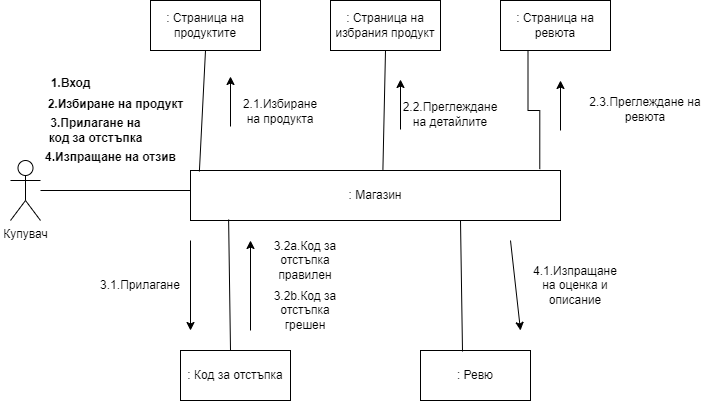

The diagram above was exported from draw.io. Its source (the exported page's mxGraphModel, read from the mxfile embedded in the PNG):
<mxGraphModel dx="1050" dy="581" grid="1" gridSize="10" guides="1" tooltips="1" connect="1" arrows="1" fold="1" page="1" pageScale="1" pageWidth="827" pageHeight="1169" math="0" shadow="0">
  <root>
    <mxCell id="0" />
    <mxCell id="1" parent="0" />
    <mxCell id="ry_oCP0eeZcFP_SJ2qP2-1" value="Купувач" style="shape=umlActor;verticalLabelPosition=bottom;verticalAlign=top;html=1;" parent="1" vertex="1">
      <mxGeometry x="60" y="270" width="30" height="60" as="geometry" />
    </mxCell>
    <mxCell id="ry_oCP0eeZcFP_SJ2qP2-2" value=": Магазин" style="html=1;whiteSpace=wrap;" parent="1" vertex="1">
      <mxGeometry x="240" y="280" width="370" height="50" as="geometry" />
    </mxCell>
    <mxCell id="ry_oCP0eeZcFP_SJ2qP2-3" value="" style="line;strokeWidth=1;fillColor=none;align=left;verticalAlign=middle;spacingTop=-1;spacingLeft=3;spacingRight=3;rotatable=0;labelPosition=right;points=[];portConstraint=eastwest;strokeColor=inherit;" parent="1" vertex="1">
      <mxGeometry x="90" y="296" width="150" height="8" as="geometry" />
    </mxCell>
    <mxCell id="ry_oCP0eeZcFP_SJ2qP2-4" value="1.Вход" style="text;align=center;fontStyle=1;verticalAlign=middle;spacingLeft=3;spacingRight=3;strokeColor=none;rotatable=0;points=[[0,0.5],[1,0.5]];portConstraint=eastwest;html=1;" parent="1" vertex="1">
      <mxGeometry x="80" y="180" width="80" height="26" as="geometry" />
    </mxCell>
    <mxCell id="ry_oCP0eeZcFP_SJ2qP2-5" value=": Страница на продуктите" style="html=1;whiteSpace=wrap;" parent="1" vertex="1">
      <mxGeometry x="200" y="110" width="110" height="50" as="geometry" />
    </mxCell>
    <mxCell id="ry_oCP0eeZcFP_SJ2qP2-7" value="" style="endArrow=none;html=1;rounded=0;exitX=0.024;exitY=0.02;exitDx=0;exitDy=0;entryX=0.5;entryY=1;entryDx=0;entryDy=0;exitPerimeter=0;" parent="1" source="ry_oCP0eeZcFP_SJ2qP2-2" target="ry_oCP0eeZcFP_SJ2qP2-5" edge="1">
      <mxGeometry width="50" height="50" relative="1" as="geometry">
        <mxPoint x="280" y="260" as="sourcePoint" />
        <mxPoint x="330" y="210" as="targetPoint" />
      </mxGeometry>
    </mxCell>
    <mxCell id="ry_oCP0eeZcFP_SJ2qP2-8" value="2.Избиране на продукт" style="text;align=center;fontStyle=1;verticalAlign=middle;spacingLeft=3;spacingRight=3;strokeColor=none;rotatable=0;points=[[0,0.5],[1,0.5]];portConstraint=eastwest;html=1;" parent="1" vertex="1">
      <mxGeometry x="100" y="192" width="130" height="44" as="geometry" />
    </mxCell>
    <mxCell id="ry_oCP0eeZcFP_SJ2qP2-10" value="" style="endArrow=classic;html=1;rounded=0;" parent="1" edge="1">
      <mxGeometry width="50" height="50" relative="1" as="geometry">
        <mxPoint x="280" y="236" as="sourcePoint" />
        <mxPoint x="280" y="186" as="targetPoint" />
      </mxGeometry>
    </mxCell>
    <mxCell id="ry_oCP0eeZcFP_SJ2qP2-11" value="2.1.Избиране на продукта" style="text;html=1;strokeColor=none;fillColor=none;align=center;verticalAlign=middle;whiteSpace=wrap;rounded=0;" parent="1" vertex="1">
      <mxGeometry x="300" y="206" width="60" height="30" as="geometry" />
    </mxCell>
    <mxCell id="ry_oCP0eeZcFP_SJ2qP2-14" value=": Страница на избрания продукт" style="html=1;whiteSpace=wrap;" parent="1" vertex="1">
      <mxGeometry x="380" y="110" width="110" height="50" as="geometry" />
    </mxCell>
    <mxCell id="ry_oCP0eeZcFP_SJ2qP2-15" value="" style="endArrow=none;html=1;rounded=0;exitX=0.52;exitY=-0.012;exitDx=0;exitDy=0;exitPerimeter=0;entryX=0.5;entryY=1;entryDx=0;entryDy=0;" parent="1" source="ry_oCP0eeZcFP_SJ2qP2-2" target="ry_oCP0eeZcFP_SJ2qP2-14" edge="1">
      <mxGeometry width="50" height="50" relative="1" as="geometry">
        <mxPoint x="490" y="250" as="sourcePoint" />
        <mxPoint x="540" y="200" as="targetPoint" />
        <Array as="points" />
      </mxGeometry>
    </mxCell>
    <mxCell id="ry_oCP0eeZcFP_SJ2qP2-16" value="" style="endArrow=classic;html=1;rounded=0;" parent="1" edge="1">
      <mxGeometry width="50" height="50" relative="1" as="geometry">
        <mxPoint x="450" y="239" as="sourcePoint" />
        <mxPoint x="450" y="189" as="targetPoint" />
      </mxGeometry>
    </mxCell>
    <mxCell id="ry_oCP0eeZcFP_SJ2qP2-17" value="2.2.Преглеждане на детайлите" style="text;html=1;strokeColor=none;fillColor=none;align=center;verticalAlign=middle;whiteSpace=wrap;rounded=0;" parent="1" vertex="1">
      <mxGeometry x="470" y="209" width="60" height="30" as="geometry" />
    </mxCell>
    <mxCell id="ry_oCP0eeZcFP_SJ2qP2-18" value="4.Изпращане на отзив" style="text;align=center;fontStyle=1;verticalAlign=middle;spacingLeft=3;spacingRight=3;strokeColor=none;rotatable=0;points=[[0,0.5],[1,0.5]];portConstraint=eastwest;html=1;" parent="1" vertex="1">
      <mxGeometry x="120" y="254" width="80" height="26" as="geometry" />
    </mxCell>
    <mxCell id="ry_oCP0eeZcFP_SJ2qP2-19" value="3.Прилагане на &lt;br&gt;код за отстъпка" style="text;align=center;fontStyle=1;verticalAlign=middle;spacingLeft=3;spacingRight=3;strokeColor=none;rotatable=0;points=[[0,0.5],[1,0.5]];portConstraint=eastwest;html=1;" parent="1" vertex="1">
      <mxGeometry x="50" y="220" width="190" height="40" as="geometry" />
    </mxCell>
    <mxCell id="ry_oCP0eeZcFP_SJ2qP2-20" value="" style="endArrow=none;html=1;rounded=0;entryX=0.103;entryY=0.98;entryDx=0;entryDy=0;entryPerimeter=0;" parent="1" target="ry_oCP0eeZcFP_SJ2qP2-2" edge="1">
      <mxGeometry width="50" height="50" relative="1" as="geometry">
        <mxPoint x="280" y="460" as="sourcePoint" />
        <mxPoint x="280" y="350" as="targetPoint" />
      </mxGeometry>
    </mxCell>
    <mxCell id="ry_oCP0eeZcFP_SJ2qP2-21" value=": Код за отстъпка" style="html=1;whiteSpace=wrap;" parent="1" vertex="1">
      <mxGeometry x="230" y="460" width="110" height="50" as="geometry" />
    </mxCell>
    <mxCell id="ry_oCP0eeZcFP_SJ2qP2-22" value=": Ревю" style="html=1;whiteSpace=wrap;" parent="1" vertex="1">
      <mxGeometry x="470" y="460" width="110" height="50" as="geometry" />
    </mxCell>
    <mxCell id="ry_oCP0eeZcFP_SJ2qP2-23" value="" style="endArrow=none;html=1;rounded=0;entryX=0.103;entryY=0.98;entryDx=0;entryDy=0;entryPerimeter=0;" parent="1" edge="1">
      <mxGeometry width="50" height="50" relative="1" as="geometry">
        <mxPoint x="512" y="461" as="sourcePoint" />
        <mxPoint x="510" y="330" as="targetPoint" />
      </mxGeometry>
    </mxCell>
    <mxCell id="ry_oCP0eeZcFP_SJ2qP2-24" value="" style="endArrow=classic;html=1;rounded=0;" parent="1" edge="1">
      <mxGeometry width="50" height="50" relative="1" as="geometry">
        <mxPoint x="240" y="350" as="sourcePoint" />
        <mxPoint x="240" y="440" as="targetPoint" />
      </mxGeometry>
    </mxCell>
    <mxCell id="ry_oCP0eeZcFP_SJ2qP2-25" value="3.1.Прилагане" style="text;html=1;strokeColor=none;fillColor=none;align=center;verticalAlign=middle;whiteSpace=wrap;rounded=0;" parent="1" vertex="1">
      <mxGeometry x="160" y="380" width="60" height="30" as="geometry" />
    </mxCell>
    <mxCell id="ry_oCP0eeZcFP_SJ2qP2-26" value="" style="endArrow=classic;html=1;rounded=0;" parent="1" edge="1">
      <mxGeometry width="50" height="50" relative="1" as="geometry">
        <mxPoint x="300" y="440" as="sourcePoint" />
        <mxPoint x="300" y="350" as="targetPoint" />
      </mxGeometry>
    </mxCell>
    <mxCell id="ry_oCP0eeZcFP_SJ2qP2-27" value="3.2a.Код за отстъпка правилен" style="text;html=1;strokeColor=none;fillColor=none;align=center;verticalAlign=middle;whiteSpace=wrap;rounded=0;" parent="1" vertex="1">
      <mxGeometry x="320" y="340" width="70" height="60" as="geometry" />
    </mxCell>
    <mxCell id="ry_oCP0eeZcFP_SJ2qP2-28" value="3.2b.Код за отстъпка грешен" style="text;html=1;strokeColor=none;fillColor=none;align=center;verticalAlign=middle;whiteSpace=wrap;rounded=0;" parent="1" vertex="1">
      <mxGeometry x="320" y="390" width="70" height="60" as="geometry" />
    </mxCell>
    <mxCell id="ry_oCP0eeZcFP_SJ2qP2-29" value="" style="endArrow=classic;html=1;rounded=0;" parent="1" edge="1">
      <mxGeometry width="50" height="50" relative="1" as="geometry">
        <mxPoint x="560" y="350" as="sourcePoint" />
        <mxPoint x="570" y="440" as="targetPoint" />
      </mxGeometry>
    </mxCell>
    <mxCell id="ry_oCP0eeZcFP_SJ2qP2-30" value="4.1.Изпращане на оценка и описание" style="text;html=1;strokeColor=none;fillColor=none;align=center;verticalAlign=middle;whiteSpace=wrap;rounded=0;" parent="1" vertex="1">
      <mxGeometry x="600" y="365" width="50" height="60" as="geometry" />
    </mxCell>
    <mxCell id="Tfqy5un1vzS3RPyA8wz5-3" style="edgeStyle=orthogonalEdgeStyle;rounded=0;orthogonalLoop=1;jettySize=auto;html=1;exitX=0.25;exitY=1;exitDx=0;exitDy=0;entryX=0.944;entryY=-0.028;entryDx=0;entryDy=0;entryPerimeter=0;endArrow=none;endFill=0;" edge="1" parent="1" source="Tfqy5un1vzS3RPyA8wz5-1" target="ry_oCP0eeZcFP_SJ2qP2-2">
      <mxGeometry relative="1" as="geometry" />
    </mxCell>
    <mxCell id="Tfqy5un1vzS3RPyA8wz5-1" value=": Страница на ревюта" style="rounded=0;whiteSpace=wrap;html=1;" vertex="1" parent="1">
      <mxGeometry x="550" y="110" width="110" height="50" as="geometry" />
    </mxCell>
    <mxCell id="Tfqy5un1vzS3RPyA8wz5-4" value="" style="endArrow=classic;html=1;rounded=0;" edge="1" parent="1">
      <mxGeometry width="50" height="50" relative="1" as="geometry">
        <mxPoint x="610" y="240" as="sourcePoint" />
        <mxPoint x="610" y="190" as="targetPoint" />
      </mxGeometry>
    </mxCell>
    <mxCell id="Tfqy5un1vzS3RPyA8wz5-5" value="2.3.Преглеждане на ревюта" style="text;html=1;strokeColor=none;fillColor=none;align=center;verticalAlign=middle;whiteSpace=wrap;rounded=0;" vertex="1" parent="1">
      <mxGeometry x="630" y="198" width="130" height="41" as="geometry" />
    </mxCell>
  </root>
</mxGraphModel>